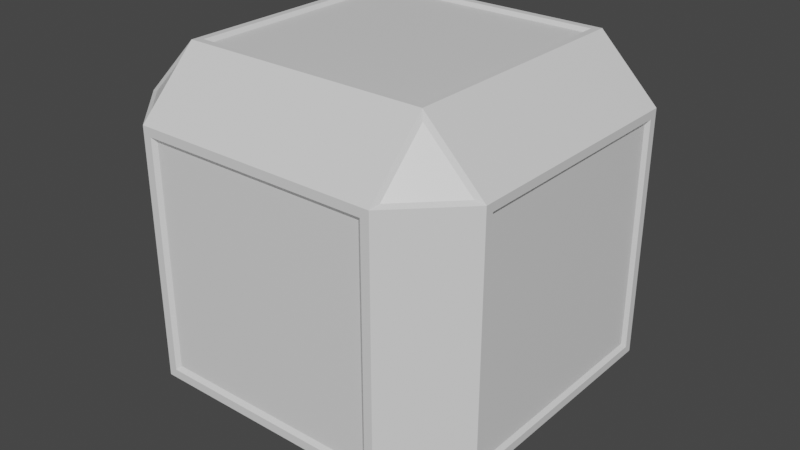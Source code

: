 # Source: Cube.blend  (saved by Blender 2.80.75; exported with 4.5.12 LTS)
import bpy
from mathutils import Matrix  # noqa: F401  (used for matrix-valued properties, if any)

bpy.ops.wm.read_factory_settings(use_empty=True)
scene = bpy.context.scene
scene.name = 'Scene'

# ---- collections
col_collection = bpy.data.collections.new('Collection'); scene.collection.children.link(col_collection)

# ---- materials (node trees are filled in below, after node groups)
mat_material = bpy.data.materials.new('Material')
mat_material.alpha_threshold = 0.0
mat_material.use_transparent_shadow = False
mat_material.line_color = (0.0, 0.0, 0.0, 1.0)

# ---- material node trees
mat_material.use_nodes = True; mat_material.node_tree.nodes.clear()
_N = mat_material.node_tree.nodes; _L = mat_material.node_tree.links
n0 = _N.new('ShaderNodeOutputMaterial'); n0.name = 'Material Output'; n0.location = (300, 300)
n1 = _N.new('ShaderNodeBsdfPrincipled'); n1.name = 'Principled BSDF'; n1.location = (10, 300)
n1.distribution = 'GGX'
n1.subsurface_method = 'BURLEY'
n1.inputs[2].default_value = 0.4
n1.inputs[3].default_value = 1.45
n1.inputs[27].default_value = (0.0, 0.0, 0.0, 1.0)
n1.inputs[28].default_value = 1.0
_L.new(n1.outputs[0], n0.inputs[0])
n0.is_active_output = True

# ---- world
world_world = bpy.data.worlds.new('World'); scene.world = world_world
world_world.use_nodes = True; world_world.node_tree.nodes.clear()
_N = world_world.node_tree.nodes; _L = world_world.node_tree.links
n0 = _N.new('ShaderNodeOutputWorld'); n0.name = 'World Output'; n0.location = (300, 300)
n1 = _N.new('ShaderNodeBackground'); n1.name = 'Background'; n1.location = (10, 300)
n1.inputs[0].default_value = (0.05088, 0.05088, 0.05088, 1.0)
_L.new(n1.outputs[0], n0.inputs[0])
n0.is_active_output = True
world_world.color = (0.05088, 0.05088, 0.05088)
world_world.use_sun_shadow = False
world_world.sun_shadow_jitter_overblur = 0.0

# ---- meshes
me_cube = bpy.data.meshes.new('Cube')
me_cube.from_pydata([(0.7087, 0.9731, 0.7087), (0.7087, 0.7087, 0.9731), (0.9731, 0.7087, 0.7087), (0.7087, 0.7087, -0.9731), (0.7087, 0.9731, -0.7087), (0.9731, 0.7087, -0.7087), (0.9731, -0.7087, 0.7087), (0.7087, -0.7087, 0.9731), (0.7087, -0.9731, 0.7087), (0.9731, -0.7087, -0.7087), (0.7087, -0.9731, -0.7087), (0.7087, -0.7087, -0.9731), (-0.7087, 0.9731, 0.7087), (-0.9731, 0.7087, 0.7087), (-0.7087, 0.7087, 0.9731), (-0.9731, 0.7087, -0.7087), (-0.7087, 0.9731, -0.7087), (-0.7087, 0.7087, -0.9731), (-0.9731, -0.7087, 0.7087), (-0.7087, -0.9731, 0.7087), (-0.7087, -0.7087, 0.9731), (-0.7087, -0.7087, -0.9731), (-0.7087, -0.9731, -0.7087), (-0.9731, -0.7087, -0.7087), (1.023, 0.6934, 0.6934), (0.6934, 1.023, 0.6934), (0.6934, 0.6934, 1.023), (1.023, 0.6934, -0.6934), (0.6934, 0.6934, -1.023), (0.6934, 1.023, -0.6934), (0.6934, -1.023, 0.6934), (1.023, -0.6934, 0.6934), (0.6934, -0.6934, 1.023), (0.6934, -0.6934, -1.023), (1.023, -0.6934, -0.6934), (0.6934, -1.023, -0.6934), (-0.6934, 0.6934, 1.023), (-0.6934, 1.023, 0.6934), (-1.023, 0.6934, 0.6934), (-0.6934, 0.6934, -1.023), (-1.023, 0.6934, -0.6934), (-0.6934, 1.023, -0.6934), (-0.6934, -0.6934, 1.023), (-1.023, -0.6934, 0.6934), (-0.6934, -1.023, 0.6934), (-1.023, -0.6934, -0.6934), (-0.6934, -0.6934, -1.023), (-0.6934, -1.023, -0.6934), (-0.6507, 1.023, -0.6507), (0.6507, 1.023, -0.6507), (0.6507, 1.023, 0.6507), (-0.6507, 1.023, 0.6507), (1.023, 0.6481, 0.6481), (1.023, 0.6481, -0.6481), (1.023, -0.6481, -0.6481), (1.023, -0.6481, 0.6481), (-0.6454, -1.023, -0.6454), (-0.6454, -1.023, 0.6454), (0.6454, -1.023, 0.6454), (0.6454, -1.023, -0.6454), (-1.023, -0.6595, -0.6595), (-1.023, 0.6595, -0.6595), (-1.023, -0.6595, 0.6595), (-1.023, 0.6595, 0.6595), (-0.6549, 0.6549, -1.023), (-0.6549, -0.6549, -1.023), (0.6549, 0.6549, -1.023), (0.6549, -0.6549, -1.023), (0.6545, -0.6545, 1.023), (-0.6545, -0.6545, 1.023), (0.6545, 0.6545, 1.023), (-0.6545, 0.6545, 1.023), (-0.6261, 1.005, -0.6261), (0.6261, 1.005, -0.6261), (0.6261, 1.005, 0.6261), (-0.6261, 1.005, 0.6261), (1.005, 0.6237, 0.6237), (1.005, 0.6237, -0.6237), (1.005, -0.6237, -0.6237), (1.005, -0.6237, 0.6237), (-0.6211, -1.005, -0.6211), (-0.6211, -1.005, 0.6211), (0.6211, -1.005, 0.6211), (0.6211, -1.005, -0.6211), (-1.005, -0.6346, -0.6346), (-1.005, 0.6346, -0.6346), (-1.005, -0.6346, 0.6346), (-1.005, 0.6346, 0.6346), (-0.6302, 0.6302, -1.005), (-0.6302, -0.6302, -1.005), (0.6302, 0.6302, -1.005), (0.6302, -0.6302, -1.005), (0.6298, -0.6298, 1.005), (-0.6298, -0.6298, 1.005), (0.6298, 0.6298, 1.005), (-0.6298, 0.6298, 1.005)], [], [(16, 15, 40, 41), (1, 0, 25, 26), (23, 22, 47, 45), (8, 7, 32, 30), (15, 17, 39, 40), (0, 1, 2), (3, 4, 5), (6, 7, 8), (9, 10, 11), (12, 13, 14), (15, 16, 17), (18, 19, 20), (21, 22, 23), (0, 2, 24, 25), (22, 21, 46, 47), (7, 6, 31, 32), (14, 13, 38, 36), (21, 23, 45, 46), (6, 8, 30, 31), (13, 12, 37, 38), (20, 19, 44, 42), (5, 4, 29, 27), (12, 14, 36, 37), (19, 18, 43, 44), (4, 3, 28, 29), (11, 10, 35, 33), (33, 46, 65, 67), (45, 43, 62, 60), (35, 30, 58, 59), (26, 36, 71, 70), (31, 34, 54, 55), (39, 46, 45, 40), (28, 39, 41, 29), (24, 27, 29, 25), (47, 44, 43, 45), (30, 35, 34, 31), (37, 41, 40, 38), (32, 42, 44, 30), (26, 32, 31, 24), (46, 33, 35, 47), (42, 36, 38, 43), (36, 26, 25, 37), (33, 28, 27, 34), (25, 29, 49, 50), (9, 11, 33, 34), (2, 1, 26, 24), (17, 16, 41, 39), (10, 9, 34, 35), (3, 5, 27, 28), (18, 20, 42, 43), (62, 63, 87, 86), (29, 41, 48, 49), (41, 37, 51, 48), (37, 25, 50, 51), (67, 65, 89, 91), (34, 27, 53, 54), (27, 24, 52, 53), (24, 31, 55, 52), (56, 59, 83, 80), (44, 47, 56, 57), (47, 35, 59, 56), (30, 44, 57, 58), (68, 70, 94, 92), (40, 45, 60, 61), (43, 38, 63, 62), (38, 40, 61, 63), (63, 61, 85, 87), (39, 28, 66, 64), (46, 39, 64, 65), (28, 33, 67, 66), (54, 53, 77, 78), (36, 42, 69, 71), (32, 26, 70, 68), (42, 32, 68, 69), (72, 75, 74, 73), (77, 76, 79, 78), (83, 82, 81, 80), (84, 86, 87, 85), (88, 90, 91, 89), (94, 95, 93, 92), (71, 69, 93, 95), (66, 67, 91, 90), (70, 71, 95, 94), (49, 48, 72, 73), (53, 52, 76, 77), (50, 49, 73, 74), (57, 56, 80, 81), (55, 54, 78, 79), (61, 60, 84, 85), (48, 51, 75, 72), (59, 58, 82, 83), (65, 64, 88, 89), (52, 55, 79, 76), (60, 62, 86, 84), (69, 68, 92, 93), (51, 50, 74, 75), (58, 57, 81, 82), (64, 66, 90, 88)])
_uv = me_cube.uv_layers.new(name='UVMap')
_uv.uv.foreach_set('vector', [0.3859, 0.8742, 0.4494, 0.8983, 0.4557, 0.9075, 0.3766, 0.8774, 0.9157, 0.9069, 0.9157, 0.8228, 0.9211, 0.8125, 0.9211, 0.9172, 0.7753, 0.871, 0.8333, 0.9067, 0.8367, 0.9162, 0.7644, 0.8716, 0.9245, 0.4061, 0.9245, 0.322, 0.9299, 0.3117, 0.9299, 0.4164, 0.4494, 0.8983, 0.4494, 0.8223, 0.4557, 0.8127, 0.4557, 0.9075, 0.6037, 0.8237, 0.6037, 0.9069, 0.5457, 0.8712, 0.5285, 0.8979, 0.465, 0.846, 0.5285, 0.8219, 0.7581, 0.8216, 0.7581, 0.8944, 0.6911, 0.8459, 0.3152, 0.858, 0.3732, 0.8222, 0.3732, 0.9054, 0.9094, 0.8221, 0.9094, 0.8982, 0.846, 0.874, 0.4494, 0.8983, 0.3859, 0.8742, 0.4494, 0.8223, 0.6195, 0.8649, 0.6776, 0.8228, 0.6776, 0.9069, 0.8333, 0.8235, 0.8333, 0.9067, 0.7753, 0.871, 0.6037, 0.8237, 0.5457, 0.8712, 0.5348, 0.8719, 0.607, 0.8127, 0.9031, 0.4061, 0.9031, 0.322, 0.9085, 0.3117, 0.9085, 0.4164, 0.7581, 0.8944, 0.7581, 0.8216, 0.7644, 0.8125, 0.7644, 0.9032, 0.846, 0.874, 0.9094, 0.8982, 0.9157, 0.9073, 0.8367, 0.8773, 0.8333, 0.8235, 0.7753, 0.871, 0.7644, 0.8716, 0.8367, 0.8125, 0.7581, 0.8216, 0.6911, 0.8459, 0.6809, 0.8427, 0.7644, 0.8125, 0.9094, 0.8982, 0.9094, 0.8221, 0.9157, 0.8125, 0.9157, 0.9073, 0.9192, 0.4061, 0.9192, 0.322, 0.9245, 0.3117, 0.9245, 0.4164, 0.5285, 0.8219, 0.465, 0.846, 0.4557, 0.8428, 0.5348, 0.8127, 0.9211, 0.9069, 0.9211, 0.8228, 0.9264, 0.8125, 0.9264, 0.9172, 0.6776, 0.8228, 0.6195, 0.8649, 0.6086, 0.8649, 0.6809, 0.8125, 0.9138, 0.4061, 0.9138, 0.322, 0.9192, 0.3117, 0.9192, 0.4164, 0.8978, 0.4061, 0.8978, 0.322, 0.9031, 0.3117, 0.9031, 0.4164, 0.3043, 0.6474, 6.54e-08, 0.6474, 0.008446, 0.6422, 0.2959, 0.6422, 0.8255, 0.07404, 0.8255, 0.3857, 0.818, 0.3781, 0.818, 0.08166, 0.3043, 0.7511, 0.3043, 1.0, 0.2938, 0.9914, 0.2938, 0.7597, 0.6086, 0.7091, 0.3043, 0.7091, 0.3129, 0.7021, 0.6001, 0.7021, 0.3766, 0.07404, 0.3766, 0.3857, 0.3667, 0.3756, 0.3667, 0.08422, 0.5212, 0.0, 0.8255, 0.0, 0.8255, 0.07404, 0.5212, 0.07404, 0.9129, 0.8125, 0.6086, 0.8125, 0.6086, 0.7088, 0.9129, 0.7088, 0.07229, 0.07404, 0.07229, 0.3857, 0.0, 0.3857, 2.616e-08, 0.07404, 0.8978, 0.07404, 0.8978, 0.3857, 0.8255, 0.3857, 0.8255, 0.07404, 0.4489, 0.07404, 0.4489, 0.3857, 0.3766, 0.3857, 0.3766, 0.07404, 0.4489, 0.3857, 0.4489, 0.07404, 0.5212, 0.07404, 0.5212, 0.3857, 1.0, 0.0, 1.0, 0.3117, 0.8978, 0.3117, 0.8978, 4.019e-08, 0.07229, 0.0, 0.3766, 2.679e-08, 0.3766, 0.07404, 0.07229, 0.07404, 6.54e-08, 0.6474, 0.3043, 0.6474, 0.3043, 0.7511, 6.54e-08, 0.7511, 0.8255, 0.4598, 0.5212, 0.4598, 0.5212, 0.3857, 0.8255, 0.3857, 0.3043, 0.7091, 0.6086, 0.7091, 0.6086, 0.8127, 0.3043, 0.8127, 0.3766, 0.4598, 0.07229, 0.4598, 0.07229, 0.3857, 0.3766, 0.3857, 0.9129, 0.4598, 0.9129, 0.7088, 0.9036, 0.7012, 0.9036, 0.4675, 0.3152, 0.858, 0.3732, 0.9054, 0.3766, 0.9164, 0.3043, 0.8573, 0.5457, 0.8712, 0.6037, 0.9069, 0.607, 0.9164, 0.5348, 0.8719, 0.9085, 0.4061, 0.9085, 0.322, 0.9138, 0.3117, 0.9138, 0.4164, 0.3732, 0.8222, 0.3152, 0.858, 0.3043, 0.8573, 0.3766, 0.8127, 0.5285, 0.8979, 0.5285, 0.8219, 0.5348, 0.8127, 0.5348, 0.9075, 0.6195, 0.8649, 0.6776, 0.9069, 0.6809, 0.9172, 0.6086, 0.8649, 0.818, 0.3781, 0.5286, 0.3781, 0.5341, 0.3725, 0.8126, 0.3725, 0.9129, 0.7088, 0.6086, 0.7088, 0.618, 0.7012, 0.9036, 0.7012, 0.6086, 0.7088, 0.6086, 0.4598, 0.618, 0.4675, 0.618, 0.7012, 0.6086, 0.4598, 0.9129, 0.4598, 0.9036, 0.4675, 0.618, 0.4675, 0.9327, 0.4598, 0.9327, 0.7542, 0.9262, 0.7486, 0.9262, 0.4653, 0.3766, 0.3857, 0.07229, 0.3857, 0.08222, 0.3756, 0.3667, 0.3756, 0.07229, 0.3857, 0.07229, 0.07404, 0.08222, 0.08422, 0.08222, 0.3756, 0.07229, 0.07404, 0.3766, 0.07404, 0.3667, 0.08422, 0.08222, 0.08422, 0.9262, 0.4598, 0.9262, 0.7499, 0.9196, 0.7444, 0.9196, 0.4653, 5.232e-08, 1.0, 6.54e-08, 0.7511, 0.01053, 0.7597, 0.01053, 0.9914, 6.54e-08, 0.7511, 0.3043, 0.7511, 0.2938, 0.7597, 0.01053, 0.7597, 0.3043, 1.0, 5.232e-08, 1.0, 0.01053, 0.9914, 0.2938, 0.9914, 0.6001, 0.4668, 0.6001, 0.7021, 0.5947, 0.7001, 0.5947, 0.4737, 0.5212, 0.07404, 0.8255, 0.07404, 0.818, 0.08166, 0.5286, 0.08166, 0.8255, 0.3857, 0.5212, 0.3857, 0.5286, 0.3781, 0.818, 0.3781, 0.5212, 0.3857, 0.5212, 0.07404, 0.5286, 0.08166, 0.5286, 0.3781, 0.5286, 0.3781, 0.5286, 0.08166, 0.5341, 0.08726, 0.5341, 0.3725, 0.0, 0.4598, 0.3043, 0.4598, 0.2959, 0.465, 0.008446, 0.465, 6.54e-08, 0.6474, 0.0, 0.4598, 0.008446, 0.465, 0.008446, 0.6422, 0.3043, 0.4598, 0.3043, 0.6474, 0.2959, 0.6422, 0.2959, 0.465, 0.3667, 0.3756, 0.08222, 0.3756, 0.08759, 0.3701, 0.3613, 0.3701, 0.3043, 0.7091, 0.3043, 0.4598, 0.3129, 0.4668, 0.3129, 0.7021, 0.6086, 0.4598, 0.6086, 0.7091, 0.6001, 0.7021, 0.6001, 0.4668, 0.3043, 0.4598, 0.6086, 0.4598, 0.6001, 0.4668, 0.3129, 0.4668, 0.6234, 0.6992, 0.6234, 0.4743, 0.8982, 0.4743, 0.8982, 0.6992, 0.08759, 0.3701, 0.08759, 0.08972, 0.3613, 0.08972, 0.3613, 0.3701, 0.2884, 0.7616, 0.2884, 0.9846, 0.01587, 0.9846, 0.01587, 0.7616, 0.8126, 0.08726, 0.8126, 0.3725, 0.5341, 0.3725, 0.5341, 0.08726, 0.01387, 0.4716, 0.2904, 0.4716, 0.2904, 0.6421, 0.01387, 0.6421, 0.5947, 0.7001, 0.3183, 0.7001, 0.3183, 0.4737, 0.5947, 0.4737, 0.3129, 0.7021, 0.3129, 0.4668, 0.3183, 0.4737, 0.3183, 0.7001, 0.9471, 0.4598, 0.9471, 0.7542, 0.9431, 0.7486, 0.9431, 0.4653, 0.9129, 0.754, 0.9129, 0.4598, 0.9196, 0.4653, 0.9196, 0.7484, 0.9391, 0.4598, 0.9391, 0.7523, 0.9327, 0.7467, 0.9327, 0.4653, 0.08222, 0.3756, 0.08222, 0.08422, 0.08759, 0.08972, 0.08759, 0.3701, 0.9036, 0.4675, 0.9036, 0.7012, 0.8982, 0.6992, 0.8982, 0.4743, 0.01053, 0.9914, 0.01053, 0.7597, 0.01587, 0.7616, 0.01587, 0.9846, 0.3667, 0.08422, 0.3667, 0.3756, 0.3613, 0.3701, 0.3613, 0.08972, 0.5286, 0.08166, 0.818, 0.08166, 0.8126, 0.08726, 0.5341, 0.08726, 0.618, 0.7012, 0.618, 0.4675, 0.6234, 0.4743, 0.6234, 0.6992, 0.2938, 0.7597, 0.2938, 0.9914, 0.2884, 0.9846, 0.2884, 0.7616, 0.9431, 0.4598, 0.9431, 0.7542, 0.9391, 0.7486, 0.9391, 0.4653, 0.08222, 0.08422, 0.3667, 0.08422, 0.3613, 0.08972, 0.08759, 0.08972, 0.818, 0.08166, 0.818, 0.3781, 0.8126, 0.3725, 0.8126, 0.08726, 0.3129, 0.4668, 0.6001, 0.4668, 0.5947, 0.4737, 0.3183, 0.4737, 0.618, 0.4675, 0.9036, 0.4675, 0.8982, 0.4743, 0.6234, 0.4743, 0.2938, 0.9914, 0.01053, 0.9914, 0.01587, 0.9846, 0.2884, 0.9846, 0.008446, 0.465, 0.2959, 0.465, 0.2904, 0.4716, 0.01387, 0.4716])
me_cube.materials.append(mat_material)
me_cube.use_remesh_preserve_volume = False
me_cube.use_remesh_preserve_attributes = False
me_cube.use_mirror_vertex_groups = False
me_cube.update()

# ---- objects
ob_cube = bpy.data.objects.new('Cube', me_cube)

# ---- transforms, parenting, visibility, modifiers, constraints
ob_cube.location = (0.0, 0.0, 0.0)
ob_cube.lock_rotations_4d = False
ob_cube.empty_display_type = 'ARROWS'
ob_cube.lineart.crease_threshold = 0.0

# ---- collection membership
col_collection.objects.link(ob_cube)

# ---- scene / render settings (as saved in the file)
scene.frame_start = 1; scene.frame_end = 250; scene.frame_set(1)
scene.render.engine = 'BLENDER_EEVEE_NEXT'
scene.cycles.use_denoising = False
scene.cycles.samples = 128
scene.cycles.sampling_pattern = 'TABULATED_SOBOL'
scene.cycles.use_adaptive_sampling = False
scene.cycles.use_light_tree = False
scene.view_settings.view_transform = 'Filmic'
bpy.context.view_layer.update()

# ---- added for rendering (the .blend has no active camera and no usable light): camera, sun
cam_auto = bpy.data.cameras.new('AutoCamera')
cam_auto.lens = 50.0
cam_auto.sensor_width = 36.0
cam_auto.clip_end = 1000.0
ob_auto_camera = bpy.data.objects.new('AutoCamera', cam_auto)
scene.collection.objects.link(ob_auto_camera)
ob_auto_camera.location = (3.27828, -3.93394, 2.62263)
ob_auto_camera.rotation_euler = (1.09748, -7.21219e-08, 0.694738)
scene.camera = ob_auto_camera
light_auto_sun = bpy.data.lights.new('AutoSun', 'SUN')
light_auto_sun.energy = 3.0
light_auto_sun.angle = 0.0523599
ob_auto_sun = bpy.data.objects.new('AutoSun', light_auto_sun)
scene.collection.objects.link(ob_auto_sun)
ob_auto_sun.rotation_euler = (0.872665, 0.174533, 0.523599)
bpy.context.view_layer.update()
